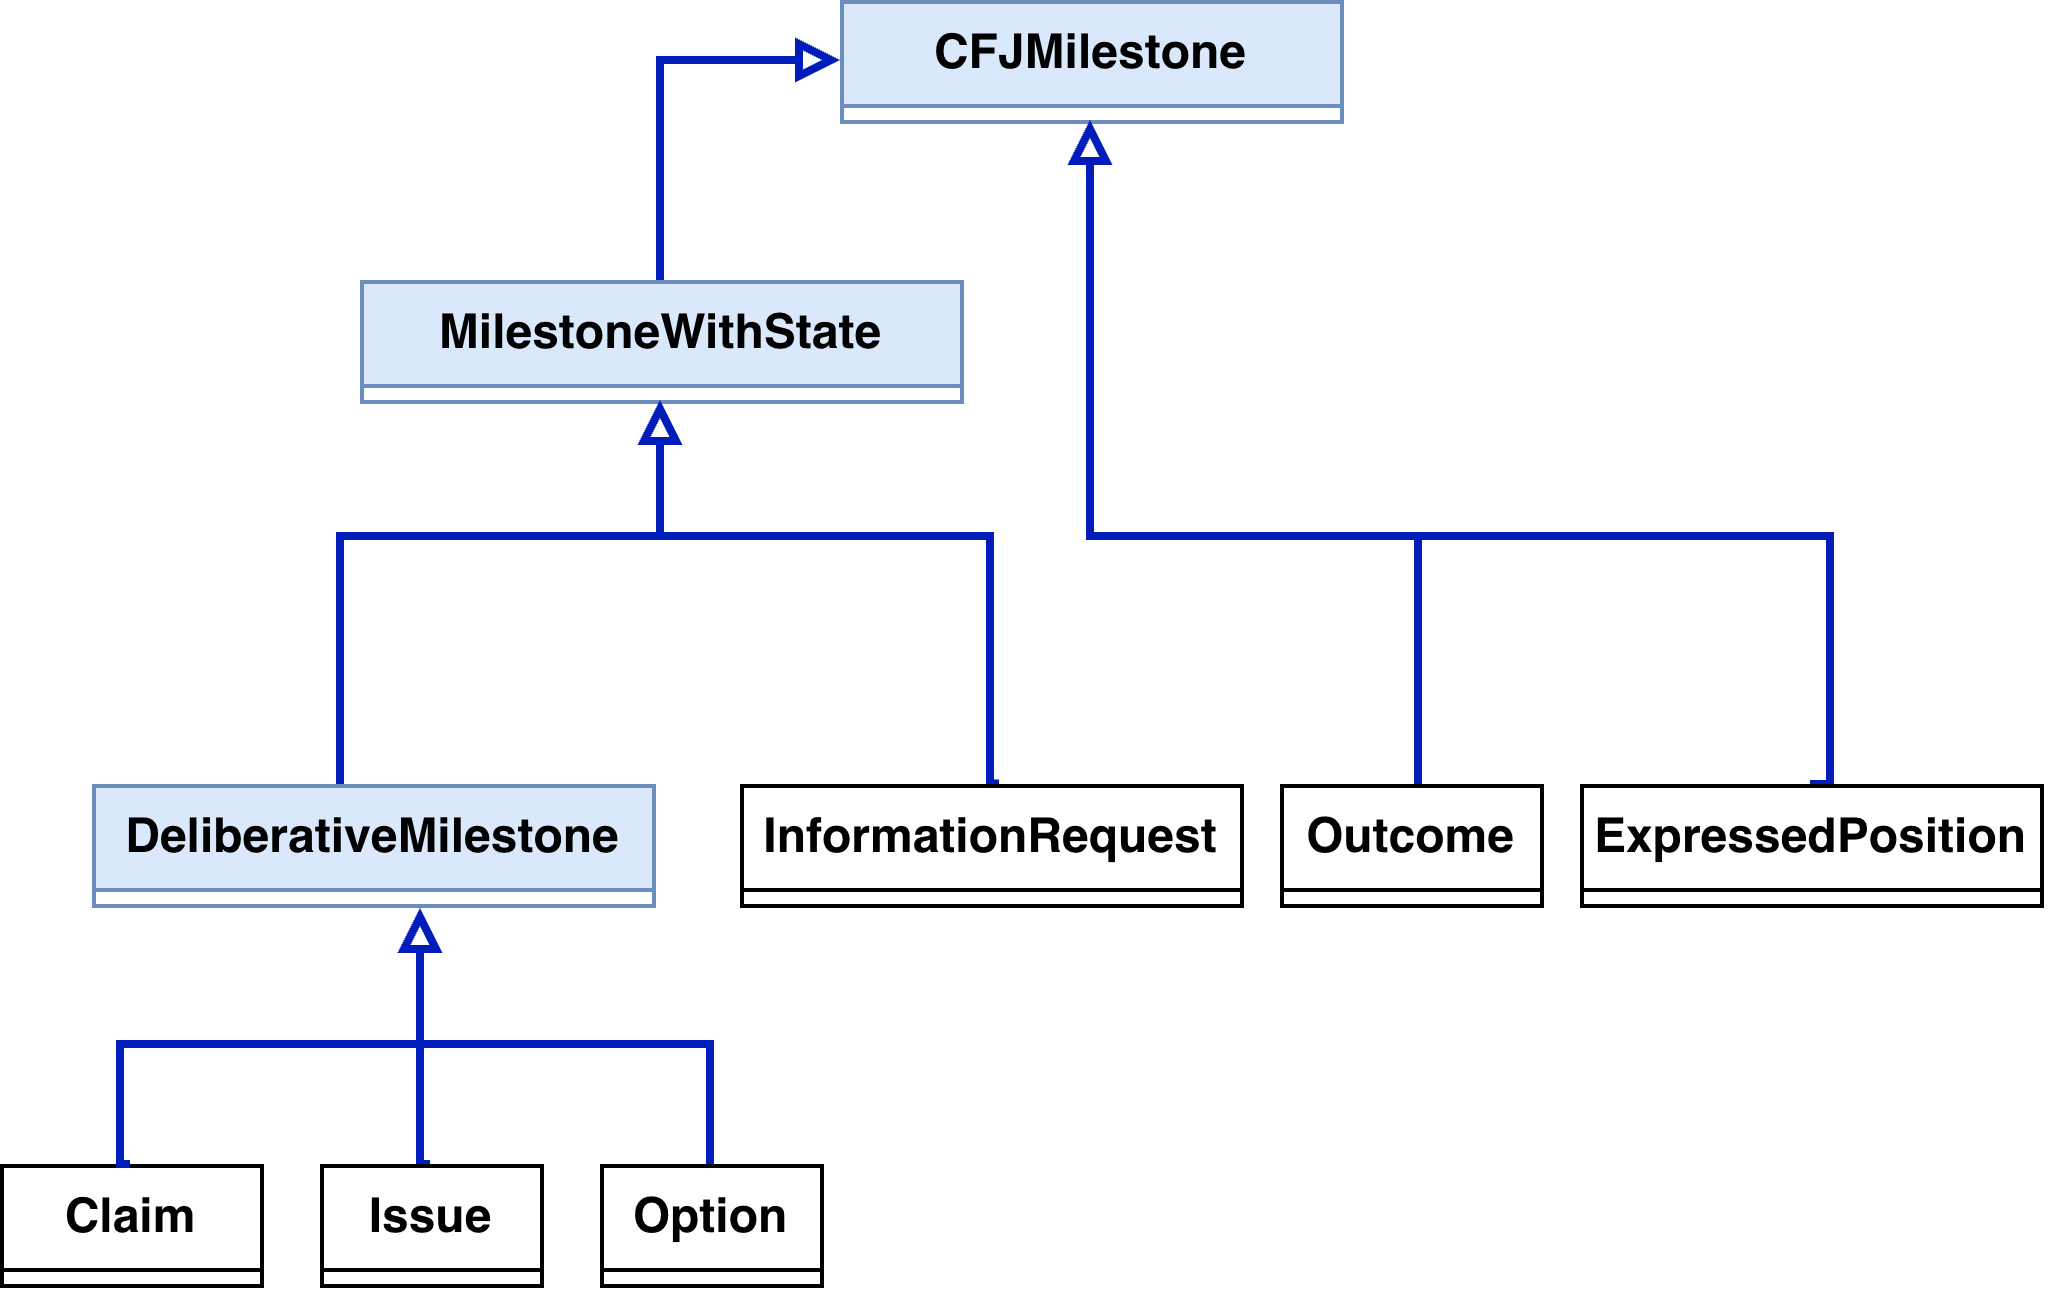

The diagram above was exported from draw.io. Its source (the exported page's mxGraphModel, read from the mxfile embedded in the PNG):
<mxGraphModel dx="757" dy="531" grid="1" gridSize="10" guides="1" tooltips="1" connect="1" arrows="1" fold="1" page="0" pageScale="1" pageWidth="850" pageHeight="1100" math="0" shadow="0">
  <root>
    <mxCell id="TMWaxbjphVg7cN9MhqlT-0" />
    <mxCell id="TMWaxbjphVg7cN9MhqlT-1" parent="TMWaxbjphVg7cN9MhqlT-0" />
    <mxCell id="TMWaxbjphVg7cN9MhqlT-8" edge="1" parent="TMWaxbjphVg7cN9MhqlT-1" source="TMWaxbjphVg7cN9MhqlT-47" style="edgeStyle=orthogonalEdgeStyle;rounded=0;orthogonalLoop=1;jettySize=auto;html=1;entryX=0.5;entryY=1;entryDx=0;entryDy=0;exitX=0.518;exitY=-0.004;exitDx=0;exitDy=0;fillColor=#0050ef;strokeColor=#001DBA;endArrow=block;endFill=0;strokeWidth=2;exitPerimeter=0;">
      <mxGeometry relative="1" as="geometry">
        <Array as="points">
          <mxPoint x="327.48" y="201.9" />
          <mxPoint x="327.48" y="140" />
          <mxPoint x="245" y="140" />
        </Array>
        <mxPoint x="245" y="106" as="targetPoint" />
      </mxGeometry>
    </mxCell>
    <mxCell id="TMWaxbjphVg7cN9MhqlT-47" collapsed="1" parent="TMWaxbjphVg7cN9MhqlT-1" style="swimlane;fontStyle=0;childLayout=stackLayout;horizontal=1;startSize=26;fillColor=none;horizontalStack=0;resizeParent=1;resizeParentMax=0;resizeLast=0;collapsible=1;marginBottom=0;whiteSpace=wrap;html=1;" value="&lt;b&gt;InformationRequest&lt;/b&gt;" vertex="1">
      <mxGeometry height="30" width="125" x="265" y="202" as="geometry">
        <mxRectangle height="38" width="150" x="300" y="202" as="alternateBounds" />
      </mxGeometry>
    </mxCell>
    <mxCell id="NLQRR1-c57fvpz093uZp-2" edge="1" parent="TMWaxbjphVg7cN9MhqlT-1" source="TMWaxbjphVg7cN9MhqlT-51" style="edgeStyle=orthogonalEdgeStyle;shape=connector;rounded=0;orthogonalLoop=1;jettySize=auto;html=1;entryX=0;entryY=0.5;entryDx=0;entryDy=0;strokeColor=#001DBA;align=center;verticalAlign=middle;fontFamily=Helvetica;fontSize=11;fontColor=default;labelBackgroundColor=default;endArrow=block;endFill=0;strokeWidth=2;" target="NLQRR1-c57fvpz093uZp-0">
      <mxGeometry relative="1" as="geometry" />
    </mxCell>
    <mxCell id="TMWaxbjphVg7cN9MhqlT-51" parent="TMWaxbjphVg7cN9MhqlT-1" style="swimlane;fontStyle=0;childLayout=stackLayout;horizontal=1;startSize=26;fillColor=#dae8fc;horizontalStack=0;resizeParent=1;resizeParentMax=0;resizeLast=0;collapsible=1;marginBottom=0;whiteSpace=wrap;html=1;strokeColor=#6c8ebf;" value="&lt;b&gt;MilestoneWithState&lt;/b&gt;" vertex="1">
      <mxGeometry height="30" width="150" x="170" y="76" as="geometry" />
    </mxCell>
    <mxCell id="bOH-zkYOumvuOYWx9_3M-2" edge="1" parent="TMWaxbjphVg7cN9MhqlT-1" source="t2tv-PO_nMwZM-RE_XHG-0" style="edgeStyle=orthogonalEdgeStyle;shape=connector;rounded=0;orthogonalLoop=1;jettySize=auto;html=1;strokeColor=#001DBA;align=center;verticalAlign=middle;fontFamily=Helvetica;fontSize=11;fontColor=default;labelBackgroundColor=default;endArrow=block;fillColor=#0050ef;endFill=0;strokeWidth=2;exitX=0.531;exitY=0.014;exitDx=0;exitDy=0;exitPerimeter=0;entryX=0.5;entryY=1;entryDx=0;entryDy=0;" target="NLQRR1-c57fvpz093uZp-0">
      <mxGeometry relative="1" as="geometry">
        <Array as="points">
          <mxPoint x="434.52" y="140" />
          <mxPoint x="352.52" y="140" />
        </Array>
        <mxPoint x="489.32" y="200" as="sourcePoint" />
        <mxPoint x="490" y="36" as="targetPoint" />
      </mxGeometry>
    </mxCell>
    <mxCell id="t2tv-PO_nMwZM-RE_XHG-0" collapsed="1" parent="TMWaxbjphVg7cN9MhqlT-1" style="swimlane;fontStyle=0;childLayout=stackLayout;horizontal=1;startSize=26;fillColor=none;horizontalStack=0;resizeParent=1;resizeParentMax=0;resizeLast=0;collapsible=1;marginBottom=0;whiteSpace=wrap;html=1;" value="&lt;b&gt;Outcome&lt;/b&gt;" vertex="1">
      <mxGeometry height="30" width="65" x="400" y="202" as="geometry">
        <mxRectangle height="38" width="65" x="465" y="202" as="alternateBounds" />
      </mxGeometry>
    </mxCell>
    <mxCell id="NLQRR1-c57fvpz093uZp-0" parent="TMWaxbjphVg7cN9MhqlT-1" style="swimlane;fontStyle=0;childLayout=stackLayout;horizontal=1;startSize=26;fillColor=#dae8fc;horizontalStack=0;resizeParent=1;resizeParentMax=0;resizeLast=0;collapsible=1;marginBottom=0;whiteSpace=wrap;html=1;strokeColor=#6c8ebf;" value="&lt;b&gt;CFJMilestone&lt;/b&gt;" vertex="1">
      <mxGeometry height="30" width="125" x="290" y="6" as="geometry" />
    </mxCell>
    <mxCell id="bOH-zkYOumvuOYWx9_3M-3" edge="1" parent="TMWaxbjphVg7cN9MhqlT-1" source="bOH-zkYOumvuOYWx9_3M-0" style="edgeStyle=orthogonalEdgeStyle;shape=connector;rounded=0;orthogonalLoop=1;jettySize=auto;html=1;strokeColor=#001DBA;align=center;verticalAlign=middle;fontFamily=Helvetica;fontSize=11;fontColor=default;labelBackgroundColor=default;endArrow=block;fillColor=#0050ef;endFill=0;strokeWidth=2;exitX=0.5;exitY=0;exitDx=0;exitDy=0;entryX=0.5;entryY=1;entryDx=0;entryDy=0;" target="NLQRR1-c57fvpz093uZp-0">
      <mxGeometry relative="1" as="geometry">
        <Array as="points">
          <mxPoint x="537.48" y="140" />
          <mxPoint x="352.52" y="140" />
        </Array>
        <mxPoint x="490" y="36" as="targetPoint" />
      </mxGeometry>
    </mxCell>
    <mxCell id="bOH-zkYOumvuOYWx9_3M-0" collapsed="1" parent="TMWaxbjphVg7cN9MhqlT-1" style="swimlane;fontStyle=0;childLayout=stackLayout;horizontal=1;startSize=26;fillColor=none;horizontalStack=0;resizeParent=1;resizeParentMax=0;resizeLast=0;collapsible=1;marginBottom=0;whiteSpace=wrap;html=1;" value="&lt;b&gt;ExpressedPosition&lt;/b&gt;" vertex="1">
      <mxGeometry height="30" width="115" x="475" y="202" as="geometry">
        <mxRectangle height="38" width="115" x="585" y="202" as="alternateBounds" />
      </mxGeometry>
    </mxCell>
    <mxCell id="ScJUANutahNSv1yj5uYX-1" edge="1" parent="TMWaxbjphVg7cN9MhqlT-1" source="ScJUANutahNSv1yj5uYX-0" style="edgeStyle=orthogonalEdgeStyle;shape=connector;rounded=0;orthogonalLoop=1;jettySize=auto;html=1;entryX=0.5;entryY=1;entryDx=0;entryDy=0;strokeColor=light-dark(#001dba, #ededed);align=center;verticalAlign=middle;fontFamily=Helvetica;fontSize=11;fontColor=default;labelBackgroundColor=default;endArrow=block;endFill=0;strokeWidth=2;" target="TMWaxbjphVg7cN9MhqlT-51">
      <mxGeometry relative="1" as="geometry">
        <Array as="points">
          <mxPoint x="165" y="140" />
          <mxPoint x="245" y="140" />
        </Array>
      </mxGeometry>
    </mxCell>
    <mxCell id="ScJUANutahNSv1yj5uYX-0" parent="TMWaxbjphVg7cN9MhqlT-1" style="swimlane;fontStyle=0;childLayout=stackLayout;horizontal=1;startSize=26;fillColor=#dae8fc;horizontalStack=0;resizeParent=1;resizeParentMax=0;resizeLast=0;collapsible=1;marginBottom=0;whiteSpace=wrap;html=1;strokeColor=#6c8ebf;" value="&lt;b&gt;DeliberativeMilestone&lt;/b&gt;" vertex="1">
      <mxGeometry height="30" width="140" x="103" y="202" as="geometry" />
    </mxCell>
    <mxCell id="2ChW3ppjZhxlBj3zCMyg-0" edge="1" parent="TMWaxbjphVg7cN9MhqlT-1" source="2ChW3ppjZhxlBj3zCMyg-5" style="edgeStyle=orthogonalEdgeStyle;rounded=0;orthogonalLoop=1;jettySize=auto;html=1;exitX=0.5;exitY=0;exitDx=0;exitDy=0;entryX=0.5;entryY=1;entryDx=0;entryDy=0;fillColor=#0050ef;strokeColor=#001DBC;endArrow=block;endFill=0;strokeWidth=2;">
      <mxGeometry relative="1" as="geometry">
        <Array as="points">
          <mxPoint x="185" y="277" />
          <mxPoint x="185" y="277" />
        </Array>
        <mxPoint x="202" y="417" as="sourcePoint" />
        <mxPoint x="185" y="233" as="targetPoint" />
      </mxGeometry>
    </mxCell>
    <mxCell id="2ChW3ppjZhxlBj3zCMyg-1" edge="1" parent="TMWaxbjphVg7cN9MhqlT-1" source="2ChW3ppjZhxlBj3zCMyg-3" style="edgeStyle=orthogonalEdgeStyle;rounded=0;orthogonalLoop=1;jettySize=auto;html=1;fillColor=#0050ef;strokeColor=#001DBC;endArrow=block;endFill=0;exitX=0.5;exitY=0;exitDx=0;exitDy=0;entryX=0.5;entryY=1;entryDx=0;entryDy=0;strokeWidth=2;">
      <mxGeometry relative="1" as="geometry">
        <Array as="points">
          <mxPoint x="257.51" y="267" />
          <mxPoint x="185" y="267" />
        </Array>
        <mxPoint x="191.44" y="406.03" as="sourcePoint" />
        <mxPoint x="185" y="233" as="targetPoint" />
      </mxGeometry>
    </mxCell>
    <mxCell id="2ChW3ppjZhxlBj3zCMyg-2" parent="TMWaxbjphVg7cN9MhqlT-1" style="swimlane;fontStyle=0;childLayout=stackLayout;horizontal=1;startSize=26;fillColor=none;horizontalStack=0;resizeParent=1;resizeParentMax=0;resizeLast=0;collapsible=1;marginBottom=0;whiteSpace=wrap;html=1;" value="&lt;b&gt;Claim&lt;/b&gt;" vertex="1">
      <mxGeometry height="30" width="65" x="80" y="297" as="geometry" />
    </mxCell>
    <mxCell id="2ChW3ppjZhxlBj3zCMyg-3" parent="TMWaxbjphVg7cN9MhqlT-1" style="swimlane;fontStyle=0;childLayout=stackLayout;horizontal=1;startSize=26;fillColor=none;horizontalStack=0;resizeParent=1;resizeParentMax=0;resizeLast=0;collapsible=1;marginBottom=0;whiteSpace=wrap;html=1;" value="&lt;b&gt;Option&lt;/b&gt;" vertex="1">
      <mxGeometry height="30" width="55" x="230" y="297" as="geometry" />
    </mxCell>
    <mxCell id="2ChW3ppjZhxlBj3zCMyg-4" edge="1" parent="TMWaxbjphVg7cN9MhqlT-1" source="2ChW3ppjZhxlBj3zCMyg-2" style="edgeStyle=orthogonalEdgeStyle;rounded=0;orthogonalLoop=1;jettySize=auto;html=1;fillColor=#0050ef;strokeColor=#001DBC;endArrow=block;endFill=0;exitX=0.5;exitY=0;exitDx=0;exitDy=0;entryX=0.5;entryY=1;entryDx=0;entryDy=0;strokeWidth=2;" value="">
      <mxGeometry relative="1" as="geometry">
        <Array as="points">
          <mxPoint x="110.02" y="297" />
          <mxPoint x="110.02" y="267" />
          <mxPoint x="185" y="267" />
        </Array>
        <mxPoint x="-18" y="409" as="sourcePoint" />
        <mxPoint x="185" y="233" as="targetPoint" />
      </mxGeometry>
    </mxCell>
    <mxCell id="2ChW3ppjZhxlBj3zCMyg-5" parent="TMWaxbjphVg7cN9MhqlT-1" style="swimlane;fontStyle=0;childLayout=stackLayout;horizontal=1;startSize=26;fillColor=none;horizontalStack=0;resizeParent=1;resizeParentMax=0;resizeLast=0;collapsible=1;marginBottom=0;whiteSpace=wrap;html=1;" value="&lt;b&gt;Issue&lt;/b&gt;" vertex="1">
      <mxGeometry height="30" width="55" x="160" y="297" as="geometry" />
    </mxCell>
  </root>
</mxGraphModel>